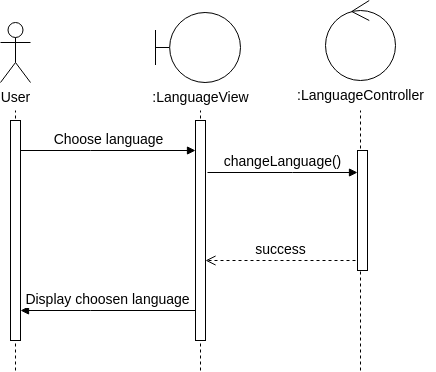

The diagram above was exported from draw.io. Its source (the exported page's mxGraphModel, read from the mxfile embedded in the PNG):
<mxGraphModel dx="1362" dy="843" grid="1" gridSize="10" guides="1" tooltips="1" connect="1" arrows="1" fold="1" page="1" pageScale="1" pageWidth="850" pageHeight="1100" math="0" shadow="0">
  <root>
    <mxCell id="0" />
    <mxCell id="1" parent="0" />
    <mxCell id="mrcUMZUzCQhbrgAQARCH-1" value="User" style="shape=umlActor;verticalLabelPosition=bottom;verticalAlign=top;html=1;fontSize=14;" parent="1" vertex="1">
      <mxGeometry x="210" y="132" width="30" height="60" as="geometry" />
    </mxCell>
    <mxCell id="mrcUMZUzCQhbrgAQARCH-2" value="" style="endArrow=none;dashed=1;html=1;rounded=0;fontSize=14;" parent="1" edge="1">
      <mxGeometry width="50" height="50" relative="1" as="geometry">
        <mxPoint x="225" y="480" as="sourcePoint" />
        <mxPoint x="225" y="220" as="targetPoint" />
      </mxGeometry>
    </mxCell>
    <mxCell id="mrcUMZUzCQhbrgAQARCH-3" value="" style="html=1;points=[[0,0,0,0,5],[0,1,0,0,-5],[1,0,0,0,5],[1,1,0,0,-5]];perimeter=orthogonalPerimeter;outlineConnect=0;targetShapes=umlLifeline;portConstraint=eastwest;newEdgeStyle={&quot;curved&quot;:0,&quot;rounded&quot;:0};fontSize=14;" parent="1" vertex="1">
      <mxGeometry x="220" y="230" width="10" height="220" as="geometry" />
    </mxCell>
    <mxCell id="mrcUMZUzCQhbrgAQARCH-4" value="" style="shape=umlBoundary;whiteSpace=wrap;html=1;fontSize=14;" parent="1" vertex="1">
      <mxGeometry x="365" y="122" width="85" height="70" as="geometry" />
    </mxCell>
    <mxCell id="mrcUMZUzCQhbrgAQARCH-5" value="" style="endArrow=none;dashed=1;html=1;rounded=0;fontSize=14;" parent="1" edge="1">
      <mxGeometry width="50" height="50" relative="1" as="geometry">
        <mxPoint x="410" y="480" as="sourcePoint" />
        <mxPoint x="410" y="220" as="targetPoint" />
      </mxGeometry>
    </mxCell>
    <mxCell id="mrcUMZUzCQhbrgAQARCH-6" value="" style="html=1;points=[[0,0,0,0,5],[0,1,0,0,-5],[1,0,0,0,5],[1,1,0,0,-5]];perimeter=orthogonalPerimeter;outlineConnect=0;targetShapes=umlLifeline;portConstraint=eastwest;newEdgeStyle={&quot;curved&quot;:0,&quot;rounded&quot;:0};fontSize=14;" parent="1" vertex="1">
      <mxGeometry x="405" y="230" width="10" height="220" as="geometry" />
    </mxCell>
    <mxCell id="mrcUMZUzCQhbrgAQARCH-7" value="Choose language" style="html=1;verticalAlign=bottom;endArrow=block;curved=0;rounded=0;fontSize=14;" parent="1" source="mrcUMZUzCQhbrgAQARCH-3" target="mrcUMZUzCQhbrgAQARCH-6" edge="1">
      <mxGeometry width="80" relative="1" as="geometry">
        <mxPoint x="370" y="380" as="sourcePoint" />
        <mxPoint x="450" y="380" as="targetPoint" />
        <Array as="points">
          <mxPoint x="300" y="260" />
        </Array>
      </mxGeometry>
    </mxCell>
    <mxCell id="mrcUMZUzCQhbrgAQARCH-14" value="" style="ellipse;shape=umlControl;whiteSpace=wrap;html=1;fontSize=14;" parent="1" vertex="1">
      <mxGeometry x="535" y="110" width="70" height="80" as="geometry" />
    </mxCell>
    <mxCell id="mrcUMZUzCQhbrgAQARCH-15" value="&lt;span style=&quot;text-wrap-mode: wrap;&quot;&gt;:LanguageController&lt;/span&gt;" style="text;html=1;align=center;verticalAlign=middle;resizable=0;points=[];autosize=1;strokeColor=none;fillColor=none;fontSize=14;" parent="1" vertex="1">
      <mxGeometry x="495" y="190" width="150" height="30" as="geometry" />
    </mxCell>
    <mxCell id="mrcUMZUzCQhbrgAQARCH-16" value="&lt;span style=&quot;text-wrap-mode: wrap;&quot;&gt;:LanguageView&lt;/span&gt;" style="text;html=1;align=center;verticalAlign=middle;resizable=0;points=[];autosize=1;strokeColor=none;fillColor=none;fontSize=14;" parent="1" vertex="1">
      <mxGeometry x="350" y="192" width="120" height="30" as="geometry" />
    </mxCell>
    <mxCell id="mrcUMZUzCQhbrgAQARCH-17" value="" style="endArrow=none;dashed=1;html=1;rounded=0;fontSize=14;" parent="1" target="mrcUMZUzCQhbrgAQARCH-15" edge="1">
      <mxGeometry width="50" height="50" relative="1" as="geometry">
        <mxPoint x="570" y="480" as="sourcePoint" />
        <mxPoint x="475" y="308" as="targetPoint" />
      </mxGeometry>
    </mxCell>
    <mxCell id="mrcUMZUzCQhbrgAQARCH-18" value="changeLanguage()" style="html=1;verticalAlign=bottom;endArrow=block;curved=0;rounded=0;fontSize=14;" parent="1" target="mrcUMZUzCQhbrgAQARCH-19" edge="1">
      <mxGeometry width="80" relative="1" as="geometry">
        <mxPoint x="417" y="282" as="sourcePoint" />
        <mxPoint x="522" y="282" as="targetPoint" />
        <Array as="points">
          <mxPoint x="502" y="282" />
        </Array>
      </mxGeometry>
    </mxCell>
    <mxCell id="mrcUMZUzCQhbrgAQARCH-19" value="" style="html=1;points=[[0,0,0,0,5],[0,1,0,0,-5],[1,0,0,0,5],[1,1,0,0,-5]];perimeter=orthogonalPerimeter;outlineConnect=0;targetShapes=umlLifeline;portConstraint=eastwest;newEdgeStyle={&quot;curved&quot;:0,&quot;rounded&quot;:0};fontSize=14;" parent="1" vertex="1">
      <mxGeometry x="567" y="260" width="10" height="120" as="geometry" />
    </mxCell>
    <mxCell id="mrcUMZUzCQhbrgAQARCH-20" value="success" style="html=1;verticalAlign=bottom;endArrow=open;dashed=1;endSize=8;curved=0;rounded=0;fontSize=14;" parent="1" edge="1">
      <mxGeometry relative="1" as="geometry">
        <mxPoint x="415" y="370" as="targetPoint" />
        <mxPoint x="565" y="370" as="sourcePoint" />
        <Array as="points">
          <mxPoint x="486" y="370" />
        </Array>
      </mxGeometry>
    </mxCell>
    <mxCell id="mrcUMZUzCQhbrgAQARCH-21" value="Display choosen language" style="html=1;verticalAlign=bottom;endArrow=block;curved=0;rounded=0;fontSize=14;" parent="1" edge="1">
      <mxGeometry width="80" relative="1" as="geometry">
        <mxPoint x="405" y="420" as="sourcePoint" />
        <mxPoint x="230" y="420" as="targetPoint" />
        <Array as="points">
          <mxPoint x="300" y="420" />
        </Array>
      </mxGeometry>
    </mxCell>
  </root>
</mxGraphModel>